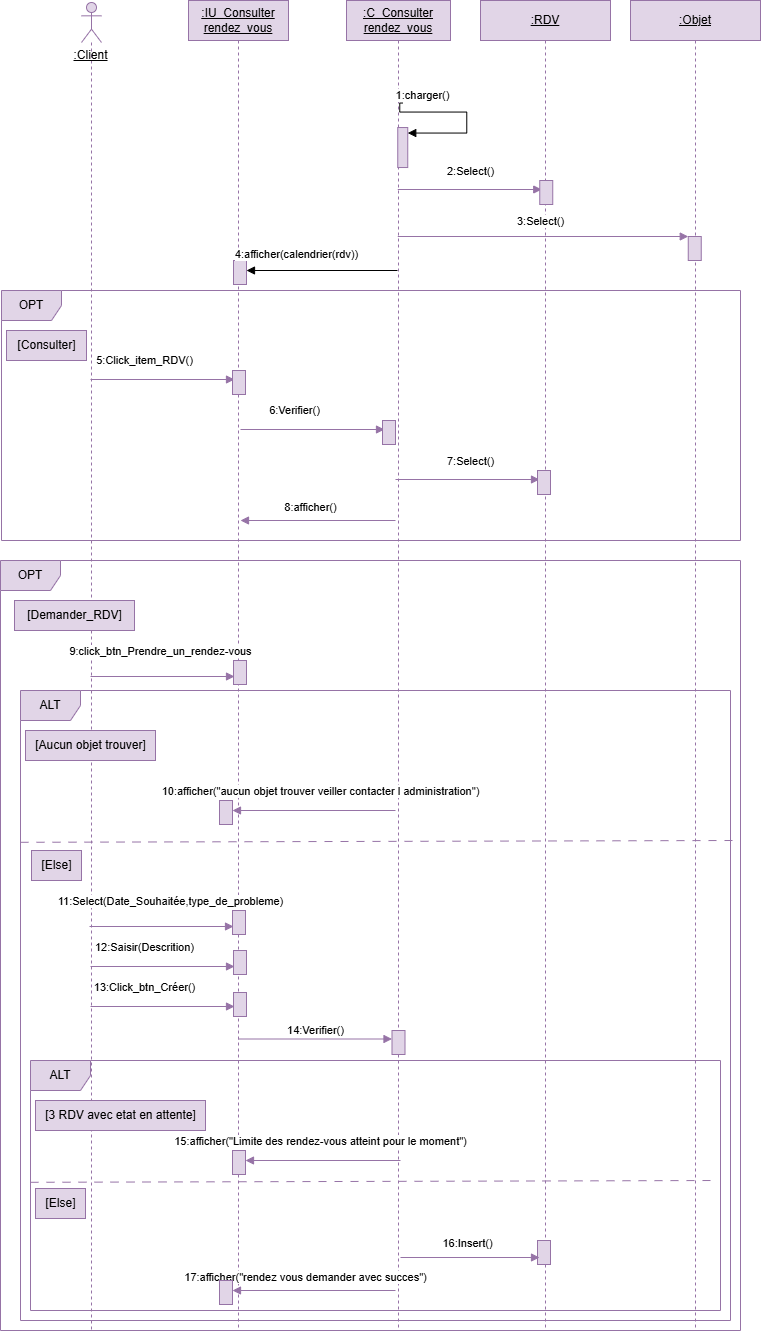

The diagram above was exported from draw.io. Its source (the exported page's mxGraphModel, read from the mxfile embedded in the PNG):
<mxGraphModel dx="1760" dy="491" grid="1" gridSize="10" guides="1" tooltips="1" connect="1" arrows="1" fold="1" page="1" pageScale="1" pageWidth="850" pageHeight="1100" background="none" math="0" shadow="0">
  <root>
    <mxCell id="0" />
    <mxCell id="1" parent="0" />
    <mxCell id="_CRBhzJm22Sc65LOZvQz-2" value="" style="shape=umlLifeline;perimeter=lifelinePerimeter;whiteSpace=wrap;html=1;container=1;dropTarget=0;collapsible=0;recursiveResize=0;outlineConnect=0;portConstraint=eastwest;newEdgeStyle={&quot;curved&quot;:0,&quot;rounded&quot;:0};participant=umlActor;fillColor=#e1d5e7;strokeColor=#9673a6;" vertex="1" parent="1">
      <mxGeometry x="-709" y="12" width="20" height="1328" as="geometry" />
    </mxCell>
    <mxCell id="_CRBhzJm22Sc65LOZvQz-3" value="&lt;u&gt;:RDV&lt;/u&gt;" style="shape=umlLifeline;perimeter=lifelinePerimeter;whiteSpace=wrap;html=1;container=1;dropTarget=0;collapsible=0;recursiveResize=0;outlineConnect=0;portConstraint=eastwest;newEdgeStyle={&quot;curved&quot;:0,&quot;rounded&quot;:0};fillColor=#e1d5e7;strokeColor=#9673a6;" vertex="1" parent="1">
      <mxGeometry x="-310" y="10" width="130" height="1330" as="geometry" />
    </mxCell>
    <mxCell id="_CRBhzJm22Sc65LOZvQz-6" value="&lt;u&gt;:C_Consulter&lt;/u&gt;&lt;div&gt;&lt;u&gt;rendez_vous&lt;/u&gt;&lt;/div&gt;" style="shape=umlLifeline;perimeter=lifelinePerimeter;whiteSpace=wrap;html=1;container=1;dropTarget=0;collapsible=0;recursiveResize=0;outlineConnect=0;portConstraint=eastwest;newEdgeStyle={&quot;curved&quot;:0,&quot;rounded&quot;:0};fillColor=#e1d5e7;strokeColor=#9673a6;" vertex="1" parent="1">
      <mxGeometry x="-444" y="10" width="104" height="1330" as="geometry" />
    </mxCell>
    <mxCell id="_CRBhzJm22Sc65LOZvQz-8" value="" style="html=1;points=[[0,0,0,0,5],[0,1,0,0,-5],[1,0,0,0,5],[1,1,0,0,-5]];perimeter=orthogonalPerimeter;outlineConnect=0;targetShapes=umlLifeline;portConstraint=eastwest;newEdgeStyle={&quot;curved&quot;:0,&quot;rounded&quot;:0};fillColor=#e1d5e7;strokeColor=#9673a6;" vertex="1" parent="_CRBhzJm22Sc65LOZvQz-6">
      <mxGeometry x="51.25" y="127.03" width="10" height="40" as="geometry" />
    </mxCell>
    <mxCell id="_CRBhzJm22Sc65LOZvQz-9" value="" style="html=1;align=left;spacingLeft=2;endArrow=block;rounded=0;edgeStyle=orthogonalEdgeStyle;curved=0;rounded=0;" edge="1" parent="_CRBhzJm22Sc65LOZvQz-6" target="_CRBhzJm22Sc65LOZvQz-8">
      <mxGeometry relative="1" as="geometry">
        <mxPoint x="56.25" y="102.53" as="sourcePoint" />
        <Array as="points">
          <mxPoint x="53.25" y="102.53" />
          <mxPoint x="53.25" y="111.53" />
          <mxPoint x="120.25" y="111.53" />
          <mxPoint x="120.25" y="132.53" />
        </Array>
      </mxGeometry>
    </mxCell>
    <mxCell id="_CRBhzJm22Sc65LOZvQz-10" value="1:charger()" style="edgeLabel;html=1;align=center;verticalAlign=middle;resizable=0;points=[];" vertex="1" connectable="0" parent="_CRBhzJm22Sc65LOZvQz-9">
      <mxGeometry x="-0.6732" y="7" relative="1" as="geometry">
        <mxPoint x="8" y="-10" as="offset" />
      </mxGeometry>
    </mxCell>
    <mxCell id="_CRBhzJm22Sc65LOZvQz-82" value="2:Select()" style="html=1;verticalAlign=bottom;endArrow=block;curved=0;rounded=0;fillColor=#e1d5e7;strokeColor=#9673a6;" edge="1" parent="_CRBhzJm22Sc65LOZvQz-6">
      <mxGeometry x="0.0104" y="9" width="80" relative="1" as="geometry">
        <mxPoint x="51.25" y="189" as="sourcePoint" />
        <mxPoint x="195.25" y="189" as="targetPoint" />
        <mxPoint as="offset" />
      </mxGeometry>
    </mxCell>
    <mxCell id="_CRBhzJm22Sc65LOZvQz-83" value="" style="html=1;points=[[0,0,0,0,5],[0,1,0,0,-5],[1,0,0,0,5],[1,1,0,0,-5]];perimeter=orthogonalPerimeter;outlineConnect=0;targetShapes=umlLifeline;portConstraint=eastwest;newEdgeStyle={&quot;curved&quot;:0,&quot;rounded&quot;:0};fillColor=#e1d5e7;strokeColor=#9673a6;" vertex="1" parent="_CRBhzJm22Sc65LOZvQz-6">
      <mxGeometry x="193.25" y="180" width="13" height="24" as="geometry" />
    </mxCell>
    <mxCell id="_CRBhzJm22Sc65LOZvQz-17" value="&lt;u&gt;:IU_Consulter&lt;/u&gt;&lt;div&gt;&lt;u&gt;rendez_vous&lt;/u&gt;&lt;/div&gt;" style="shape=umlLifeline;perimeter=lifelinePerimeter;whiteSpace=wrap;html=1;container=1;dropTarget=0;collapsible=0;recursiveResize=0;outlineConnect=0;portConstraint=eastwest;newEdgeStyle={&quot;curved&quot;:0,&quot;rounded&quot;:0};fillColor=#e1d5e7;strokeColor=#9673a6;" vertex="1" parent="1">
      <mxGeometry x="-602" y="10" width="100" height="1330" as="geometry" />
    </mxCell>
    <mxCell id="_CRBhzJm22Sc65LOZvQz-19" value="" style="html=1;points=[[0,0,0,0,5],[0,1,0,0,-5],[1,0,0,0,5],[1,1,0,0,-5]];perimeter=orthogonalPerimeter;outlineConnect=0;targetShapes=umlLifeline;portConstraint=eastwest;newEdgeStyle={&quot;curved&quot;:0,&quot;rounded&quot;:0};fillColor=#e1d5e7;strokeColor=#9673a6;" vertex="1" parent="_CRBhzJm22Sc65LOZvQz-17">
      <mxGeometry x="45" y="260" width="13" height="24" as="geometry" />
    </mxCell>
    <mxCell id="_CRBhzJm22Sc65LOZvQz-28" value="&lt;u&gt;:Client&lt;/u&gt;" style="text;html=1;align=center;verticalAlign=middle;resizable=0;points=[];autosize=1;strokeColor=none;fillColor=none;" vertex="1" parent="1">
      <mxGeometry x="-730" y="50" width="60" height="30" as="geometry" />
    </mxCell>
    <mxCell id="_CRBhzJm22Sc65LOZvQz-55" value="OPT" style="shape=umlFrame;whiteSpace=wrap;html=1;pointerEvents=0;fillColor=#e1d5e7;strokeColor=#9673a6;" vertex="1" parent="1">
      <mxGeometry x="-789" y="300" width="739" height="250" as="geometry" />
    </mxCell>
    <mxCell id="_CRBhzJm22Sc65LOZvQz-11" value="4:afficher(calendrier(rdv))" style="html=1;verticalAlign=bottom;endArrow=block;curved=0;rounded=0;" edge="1" parent="1">
      <mxGeometry x="0.3409" y="-7" width="80" relative="1" as="geometry">
        <mxPoint x="-392.9999999999998" y="280.0000000000001" as="sourcePoint" />
        <mxPoint x="-543.9999999999998" y="280" as="targetPoint" />
        <mxPoint as="offset" />
      </mxGeometry>
    </mxCell>
    <mxCell id="_CRBhzJm22Sc65LOZvQz-56" value="[Consulter]" style="text;html=1;align=center;verticalAlign=middle;resizable=0;points=[];autosize=1;strokeColor=#9673a6;fillColor=#e1d5e7;" vertex="1" parent="1">
      <mxGeometry x="-784" y="340" width="80" height="30" as="geometry" />
    </mxCell>
    <mxCell id="_CRBhzJm22Sc65LOZvQz-57" value="5:Click_item_RDV()" style="html=1;verticalAlign=bottom;endArrow=block;curved=0;rounded=0;fillColor=#e1d5e7;strokeColor=#9673a6;" edge="1" parent="1">
      <mxGeometry x="-0.2639" y="10" width="80" relative="1" as="geometry">
        <mxPoint x="-700" y="389" as="sourcePoint" />
        <mxPoint x="-556" y="389" as="targetPoint" />
        <mxPoint x="1" as="offset" />
      </mxGeometry>
    </mxCell>
    <mxCell id="_CRBhzJm22Sc65LOZvQz-58" value="" style="html=1;points=[[0,0,0,0,5],[0,1,0,0,-5],[1,0,0,0,5],[1,1,0,0,-5]];perimeter=orthogonalPerimeter;outlineConnect=0;targetShapes=umlLifeline;portConstraint=eastwest;newEdgeStyle={&quot;curved&quot;:0,&quot;rounded&quot;:0};fillColor=#e1d5e7;strokeColor=#9673a6;" vertex="1" parent="1">
      <mxGeometry x="-558" y="380" width="13" height="24" as="geometry" />
    </mxCell>
    <mxCell id="_CRBhzJm22Sc65LOZvQz-59" value="6:Verifier()" style="html=1;verticalAlign=bottom;endArrow=block;curved=0;rounded=0;fillColor=#e1d5e7;strokeColor=#9673a6;" edge="1" parent="1">
      <mxGeometry x="-0.2639" y="10" width="80" relative="1" as="geometry">
        <mxPoint x="-550" y="439" as="sourcePoint" />
        <mxPoint x="-406" y="439" as="targetPoint" />
        <mxPoint x="1" as="offset" />
      </mxGeometry>
    </mxCell>
    <mxCell id="_CRBhzJm22Sc65LOZvQz-60" value="" style="html=1;points=[[0,0,0,0,5],[0,1,0,0,-5],[1,0,0,0,5],[1,1,0,0,-5]];perimeter=orthogonalPerimeter;outlineConnect=0;targetShapes=umlLifeline;portConstraint=eastwest;newEdgeStyle={&quot;curved&quot;:0,&quot;rounded&quot;:0};fillColor=#e1d5e7;strokeColor=#9673a6;" vertex="1" parent="1">
      <mxGeometry x="-408" y="430" width="13" height="24" as="geometry" />
    </mxCell>
    <mxCell id="_CRBhzJm22Sc65LOZvQz-61" value="7:Select()" style="html=1;verticalAlign=bottom;endArrow=block;curved=0;rounded=0;fillColor=#e1d5e7;strokeColor=#9673a6;" edge="1" parent="1">
      <mxGeometry x="0.0417" y="9" width="80" relative="1" as="geometry">
        <mxPoint x="-395" y="489" as="sourcePoint" />
        <mxPoint x="-251" y="489" as="targetPoint" />
        <mxPoint as="offset" />
      </mxGeometry>
    </mxCell>
    <mxCell id="_CRBhzJm22Sc65LOZvQz-62" value="" style="html=1;points=[[0,0,0,0,5],[0,1,0,0,-5],[1,0,0,0,5],[1,1,0,0,-5]];perimeter=orthogonalPerimeter;outlineConnect=0;targetShapes=umlLifeline;portConstraint=eastwest;newEdgeStyle={&quot;curved&quot;:0,&quot;rounded&quot;:0};fillColor=#e1d5e7;strokeColor=#9673a6;" vertex="1" parent="1">
      <mxGeometry x="-253" y="480" width="13" height="24" as="geometry" />
    </mxCell>
    <mxCell id="_CRBhzJm22Sc65LOZvQz-63" value="8:afficher()" style="html=1;verticalAlign=bottom;endArrow=block;curved=0;rounded=0;fillColor=#e1d5e7;strokeColor=#9673a6;" edge="1" parent="1">
      <mxGeometry x="0.1077" y="-4" width="80" relative="1" as="geometry">
        <mxPoint x="-395" y="530" as="sourcePoint" />
        <mxPoint x="-550" y="530" as="targetPoint" />
        <mxPoint as="offset" />
      </mxGeometry>
    </mxCell>
    <mxCell id="_CRBhzJm22Sc65LOZvQz-30" value="OPT" style="shape=umlFrame;whiteSpace=wrap;html=1;pointerEvents=0;fillColor=#e1d5e7;strokeColor=#9673a6;" vertex="1" parent="1">
      <mxGeometry x="-790" y="570" width="740" height="770" as="geometry" />
    </mxCell>
    <mxCell id="_CRBhzJm22Sc65LOZvQz-40" value="" style="html=1;points=[[0,0,0,0,5],[0,1,0,0,-5],[1,0,0,0,5],[1,1,0,0,-5]];perimeter=orthogonalPerimeter;outlineConnect=0;targetShapes=umlLifeline;portConstraint=eastwest;newEdgeStyle={&quot;curved&quot;:0,&quot;rounded&quot;:0};fillColor=#e1d5e7;strokeColor=#9673a6;" vertex="1" parent="1">
      <mxGeometry x="-253" y="1250" width="13" height="24" as="geometry" />
    </mxCell>
    <mxCell id="_CRBhzJm22Sc65LOZvQz-41" value="12:Saisir(Descrition)" style="html=1;verticalAlign=bottom;endArrow=block;curved=0;rounded=0;fillColor=#e1d5e7;strokeColor=#9673a6;" edge="1" parent="1">
      <mxGeometry x="-0.2639" y="10" width="80" relative="1" as="geometry">
        <mxPoint x="-700" y="976" as="sourcePoint" />
        <mxPoint x="-556" y="976" as="targetPoint" />
        <mxPoint x="1" as="offset" />
      </mxGeometry>
    </mxCell>
    <mxCell id="_CRBhzJm22Sc65LOZvQz-42" value="" style="html=1;points=[[0,0,0,0,5],[0,1,0,0,-5],[1,0,0,0,5],[1,1,0,0,-5]];perimeter=orthogonalPerimeter;outlineConnect=0;targetShapes=umlLifeline;portConstraint=eastwest;newEdgeStyle={&quot;curved&quot;:0,&quot;rounded&quot;:0};fillColor=#e1d5e7;strokeColor=#9673a6;" vertex="1" parent="1">
      <mxGeometry x="-398.5" y="1040" width="13" height="24" as="geometry" />
    </mxCell>
    <mxCell id="_CRBhzJm22Sc65LOZvQz-43" value="14:Verifier()" style="html=1;verticalAlign=bottom;endArrow=block;curved=0;rounded=0;fillColor=#e1d5e7;strokeColor=#9673a6;" edge="1" parent="1" target="_CRBhzJm22Sc65LOZvQz-42">
      <mxGeometry x="0.0032" width="80" relative="1" as="geometry">
        <mxPoint x="-552.5" y="1048.5" as="sourcePoint" />
        <mxPoint x="-402" y="1049" as="targetPoint" />
        <mxPoint as="offset" />
      </mxGeometry>
    </mxCell>
    <mxCell id="_CRBhzJm22Sc65LOZvQz-44" value="13:Click_btn_Créer()" style="html=1;verticalAlign=bottom;endArrow=block;curved=0;rounded=0;fillColor=#e1d5e7;strokeColor=#9673a6;" edge="1" parent="1">
      <mxGeometry x="-0.2639" y="10" width="80" relative="1" as="geometry">
        <mxPoint x="-700" y="1016" as="sourcePoint" />
        <mxPoint x="-556" y="1016" as="targetPoint" />
        <mxPoint x="1" as="offset" />
      </mxGeometry>
    </mxCell>
    <mxCell id="_CRBhzJm22Sc65LOZvQz-45" value="16:Insert()" style="html=1;verticalAlign=bottom;endArrow=block;curved=0;rounded=0;fillColor=#e1d5e7;strokeColor=#9673a6;" edge="1" parent="1">
      <mxGeometry x="-0.0331" y="5" width="80" relative="1" as="geometry">
        <mxPoint x="-390" y="1267" as="sourcePoint" />
        <mxPoint x="-251" y="1267" as="targetPoint" />
        <mxPoint as="offset" />
      </mxGeometry>
    </mxCell>
    <mxCell id="_CRBhzJm22Sc65LOZvQz-47" value="" style="html=1;points=[[0,0,0,0,5],[0,1,0,0,-5],[1,0,0,0,5],[1,1,0,0,-5]];perimeter=orthogonalPerimeter;outlineConnect=0;targetShapes=umlLifeline;portConstraint=eastwest;newEdgeStyle={&quot;curved&quot;:0,&quot;rounded&quot;:0};fillColor=#e1d5e7;strokeColor=#9673a6;" vertex="1" parent="1">
      <mxGeometry x="-557" y="1002" width="13" height="24" as="geometry" />
    </mxCell>
    <mxCell id="_CRBhzJm22Sc65LOZvQz-48" value="" style="html=1;points=[[0,0,0,0,5],[0,1,0,0,-5],[1,0,0,0,5],[1,1,0,0,-5]];perimeter=orthogonalPerimeter;outlineConnect=0;targetShapes=umlLifeline;portConstraint=eastwest;newEdgeStyle={&quot;curved&quot;:0,&quot;rounded&quot;:0};fillColor=#e1d5e7;strokeColor=#9673a6;" vertex="1" parent="1">
      <mxGeometry x="-557" y="960" width="13" height="24" as="geometry" />
    </mxCell>
    <mxCell id="_CRBhzJm22Sc65LOZvQz-53" value="[Demander_RDV]" style="text;html=1;align=center;verticalAlign=middle;resizable=0;points=[];autosize=1;strokeColor=#9673a6;fillColor=#e1d5e7;" vertex="1" parent="1">
      <mxGeometry x="-776" y="610" width="120" height="30" as="geometry" />
    </mxCell>
    <mxCell id="_CRBhzJm22Sc65LOZvQz-72" value="17:afficher(&quot;rendez vous demander avec succes&quot;)" style="html=1;verticalAlign=bottom;endArrow=block;curved=0;rounded=0;fillColor=#e1d5e7;strokeColor=#9673a6;" edge="1" parent="1">
      <mxGeometry x="0.1077" y="-4" width="80" relative="1" as="geometry">
        <mxPoint x="-395" y="1300" as="sourcePoint" />
        <mxPoint x="-557.9999999999998" y="1300" as="targetPoint" />
        <mxPoint as="offset" />
      </mxGeometry>
    </mxCell>
    <mxCell id="_CRBhzJm22Sc65LOZvQz-73" value="" style="html=1;points=[[0,0,0,0,5],[0,1,0,0,-5],[1,0,0,0,5],[1,1,0,0,-5]];perimeter=orthogonalPerimeter;outlineConnect=0;targetShapes=umlLifeline;portConstraint=eastwest;newEdgeStyle={&quot;curved&quot;:0,&quot;rounded&quot;:0};fillColor=#e1d5e7;strokeColor=#9673a6;" vertex="1" parent="1">
      <mxGeometry x="-571" y="1290" width="13" height="24" as="geometry" />
    </mxCell>
    <mxCell id="_CRBhzJm22Sc65LOZvQz-75" value="9:click_btn_Prendre_un_rendez-vous" style="html=1;verticalAlign=bottom;endArrow=block;curved=0;rounded=0;fillColor=#e1d5e7;strokeColor=#9673a6;" edge="1" parent="1">
      <mxGeometry x="-0.0278" y="16" width="80" relative="1" as="geometry">
        <mxPoint x="-700" y="686" as="sourcePoint" />
        <mxPoint x="-556" y="686" as="targetPoint" />
        <mxPoint as="offset" />
      </mxGeometry>
    </mxCell>
    <mxCell id="_CRBhzJm22Sc65LOZvQz-76" value="" style="html=1;points=[[0,0,0,0,5],[0,1,0,0,-5],[1,0,0,0,5],[1,1,0,0,-5]];perimeter=orthogonalPerimeter;outlineConnect=0;targetShapes=umlLifeline;portConstraint=eastwest;newEdgeStyle={&quot;curved&quot;:0,&quot;rounded&quot;:0};fillColor=#e1d5e7;strokeColor=#9673a6;" vertex="1" parent="1">
      <mxGeometry x="-557" y="670" width="13" height="24" as="geometry" />
    </mxCell>
    <mxCell id="_CRBhzJm22Sc65LOZvQz-77" value="11:Select(Date_Souhaitée,type_de_probleme)" style="html=1;verticalAlign=bottom;endArrow=block;curved=0;rounded=0;fillColor=#e1d5e7;strokeColor=#9673a6;" edge="1" parent="1">
      <mxGeometry x="0.125" y="16" width="80" relative="1" as="geometry">
        <mxPoint x="-701" y="936" as="sourcePoint" />
        <mxPoint x="-557" y="936" as="targetPoint" />
        <mxPoint as="offset" />
      </mxGeometry>
    </mxCell>
    <mxCell id="_CRBhzJm22Sc65LOZvQz-78" value="" style="html=1;points=[[0,0,0,0,5],[0,1,0,0,-5],[1,0,0,0,5],[1,1,0,0,-5]];perimeter=orthogonalPerimeter;outlineConnect=0;targetShapes=umlLifeline;portConstraint=eastwest;newEdgeStyle={&quot;curved&quot;:0,&quot;rounded&quot;:0};fillColor=#e1d5e7;strokeColor=#9673a6;" vertex="1" parent="1">
      <mxGeometry x="-558" y="920" width="13" height="24" as="geometry" />
    </mxCell>
    <mxCell id="_CRBhzJm22Sc65LOZvQz-79" value="&lt;u&gt;:Objet&lt;/u&gt;" style="shape=umlLifeline;perimeter=lifelinePerimeter;whiteSpace=wrap;html=1;container=1;dropTarget=0;collapsible=0;recursiveResize=0;outlineConnect=0;portConstraint=eastwest;newEdgeStyle={&quot;curved&quot;:0,&quot;rounded&quot;:0};fillColor=#e1d5e7;strokeColor=#9673a6;" vertex="1" parent="1">
      <mxGeometry x="-160" y="10" width="130" height="1330" as="geometry" />
    </mxCell>
    <mxCell id="_CRBhzJm22Sc65LOZvQz-81" value="" style="html=1;points=[[0,0,0,0,5],[0,1,0,0,-5],[1,0,0,0,5],[1,1,0,0,-5]];perimeter=orthogonalPerimeter;outlineConnect=0;targetShapes=umlLifeline;portConstraint=eastwest;newEdgeStyle={&quot;curved&quot;:0,&quot;rounded&quot;:0};fillColor=#e1d5e7;strokeColor=#9673a6;" vertex="1" parent="_CRBhzJm22Sc65LOZvQz-79">
      <mxGeometry x="57.75" y="236" width="13" height="24" as="geometry" />
    </mxCell>
    <mxCell id="_CRBhzJm22Sc65LOZvQz-80" value="3:Select()" style="html=1;verticalAlign=bottom;endArrow=block;curved=0;rounded=0;fillColor=#e1d5e7;strokeColor=#9673a6;" edge="1" parent="_CRBhzJm22Sc65LOZvQz-79" target="_CRBhzJm22Sc65LOZvQz-81">
      <mxGeometry x="-0.0172" y="6" width="80" relative="1" as="geometry">
        <mxPoint x="-232.75" y="236" as="sourcePoint" />
        <mxPoint x="-88.75" y="236" as="targetPoint" />
        <mxPoint as="offset" />
      </mxGeometry>
    </mxCell>
    <mxCell id="_CRBhzJm22Sc65LOZvQz-86" value="ALT" style="shape=umlFrame;whiteSpace=wrap;html=1;pointerEvents=0;fillColor=#e1d5e7;strokeColor=#9673a6;" vertex="1" parent="1">
      <mxGeometry x="-770" y="700" width="710" height="630" as="geometry" />
    </mxCell>
    <mxCell id="_CRBhzJm22Sc65LOZvQz-87" value="[Aucun objet trouver]" style="text;html=1;align=center;verticalAlign=middle;resizable=0;points=[];autosize=1;strokeColor=#9673a6;fillColor=#e1d5e7;" vertex="1" parent="1">
      <mxGeometry x="-765" y="740" width="130" height="30" as="geometry" />
    </mxCell>
    <mxCell id="_CRBhzJm22Sc65LOZvQz-88" value="10:afficher(&quot;aucun objet trouver veiller contacter l administration&quot;)" style="html=1;verticalAlign=bottom;endArrow=block;curved=0;rounded=0;fillColor=#e1d5e7;strokeColor=#9673a6;" edge="1" parent="1">
      <mxGeometry x="-0.0798" y="-10" width="80" relative="1" as="geometry">
        <mxPoint x="-395" y="820" as="sourcePoint" />
        <mxPoint x="-557.9999999999998" y="820" as="targetPoint" />
        <mxPoint as="offset" />
      </mxGeometry>
    </mxCell>
    <mxCell id="_CRBhzJm22Sc65LOZvQz-89" value="" style="html=1;points=[[0,0,0,0,5],[0,1,0,0,-5],[1,0,0,0,5],[1,1,0,0,-5]];perimeter=orthogonalPerimeter;outlineConnect=0;targetShapes=umlLifeline;portConstraint=eastwest;newEdgeStyle={&quot;curved&quot;:0,&quot;rounded&quot;:0};fillColor=#e1d5e7;strokeColor=#9673a6;" vertex="1" parent="1">
      <mxGeometry x="-571" y="810" width="13" height="24" as="geometry" />
    </mxCell>
    <mxCell id="_CRBhzJm22Sc65LOZvQz-90" value="" style="endArrow=none;html=1;rounded=0;entryX=1.005;entryY=0.315;entryDx=0;entryDy=0;entryPerimeter=0;exitX=0.002;exitY=0.318;exitDx=0;exitDy=0;exitPerimeter=0;dashed=1;dashPattern=8 8;fillColor=#e1d5e7;strokeColor=#9673a6;" edge="1" parent="1">
      <mxGeometry relative="1" as="geometry">
        <mxPoint x="-769.9999999999999" y="851.8000000000002" as="sourcePoint" />
        <mxPoint x="-57.87000000000005" y="850" as="targetPoint" />
      </mxGeometry>
    </mxCell>
    <mxCell id="_CRBhzJm22Sc65LOZvQz-92" value="[Else]" style="text;html=1;align=center;verticalAlign=middle;resizable=0;points=[];autosize=1;strokeColor=#9673a6;fillColor=#e1d5e7;" vertex="1" parent="1">
      <mxGeometry x="-759" y="860" width="50" height="30" as="geometry" />
    </mxCell>
    <mxCell id="_CRBhzJm22Sc65LOZvQz-93" value="ALT" style="shape=umlFrame;whiteSpace=wrap;html=1;pointerEvents=0;fillColor=#e1d5e7;strokeColor=#9673a6;" vertex="1" parent="1">
      <mxGeometry x="-760" y="1070" width="690" height="250" as="geometry" />
    </mxCell>
    <mxCell id="_CRBhzJm22Sc65LOZvQz-94" value="" style="endArrow=none;html=1;rounded=0;exitX=0.002;exitY=0.318;exitDx=0;exitDy=0;exitPerimeter=0;dashed=1;dashPattern=8 8;fillColor=#e1d5e7;strokeColor=#9673a6;" edge="1" parent="1">
      <mxGeometry relative="1" as="geometry">
        <mxPoint x="-759.9999999999999" y="1191.8000000000002" as="sourcePoint" />
        <mxPoint x="-72.44" y="1190" as="targetPoint" />
      </mxGeometry>
    </mxCell>
    <mxCell id="_CRBhzJm22Sc65LOZvQz-95" value="[3 RDV avec etat en attente]" style="text;html=1;align=center;verticalAlign=middle;resizable=0;points=[];autosize=1;strokeColor=#9673a6;fillColor=#e1d5e7;" vertex="1" parent="1">
      <mxGeometry x="-755" y="1110" width="170" height="30" as="geometry" />
    </mxCell>
    <mxCell id="_CRBhzJm22Sc65LOZvQz-98" value="15:afficher(&quot;Limite des rendez-vous atteint pour le moment&quot;)" style="html=1;verticalAlign=bottom;endArrow=block;curved=0;rounded=0;fillColor=#e1d5e7;strokeColor=#9673a6;" edge="1" parent="1">
      <mxGeometry x="0.0323" y="-10" width="80" relative="1" as="geometry">
        <mxPoint x="-390" y="1170" as="sourcePoint" />
        <mxPoint x="-544.9999999999998" y="1170" as="targetPoint" />
        <mxPoint as="offset" />
      </mxGeometry>
    </mxCell>
    <mxCell id="_CRBhzJm22Sc65LOZvQz-99" value="" style="html=1;points=[[0,0,0,0,5],[0,1,0,0,-5],[1,0,0,0,5],[1,1,0,0,-5]];perimeter=orthogonalPerimeter;outlineConnect=0;targetShapes=umlLifeline;portConstraint=eastwest;newEdgeStyle={&quot;curved&quot;:0,&quot;rounded&quot;:0};fillColor=#e1d5e7;strokeColor=#9673a6;" vertex="1" parent="1">
      <mxGeometry x="-558" y="1160" width="13" height="24" as="geometry" />
    </mxCell>
    <mxCell id="_CRBhzJm22Sc65LOZvQz-100" value="[Else]" style="text;html=1;align=center;verticalAlign=middle;resizable=0;points=[];autosize=1;strokeColor=#9673a6;fillColor=#e1d5e7;" vertex="1" parent="1">
      <mxGeometry x="-755" y="1198" width="50" height="30" as="geometry" />
    </mxCell>
  </root>
</mxGraphModel>